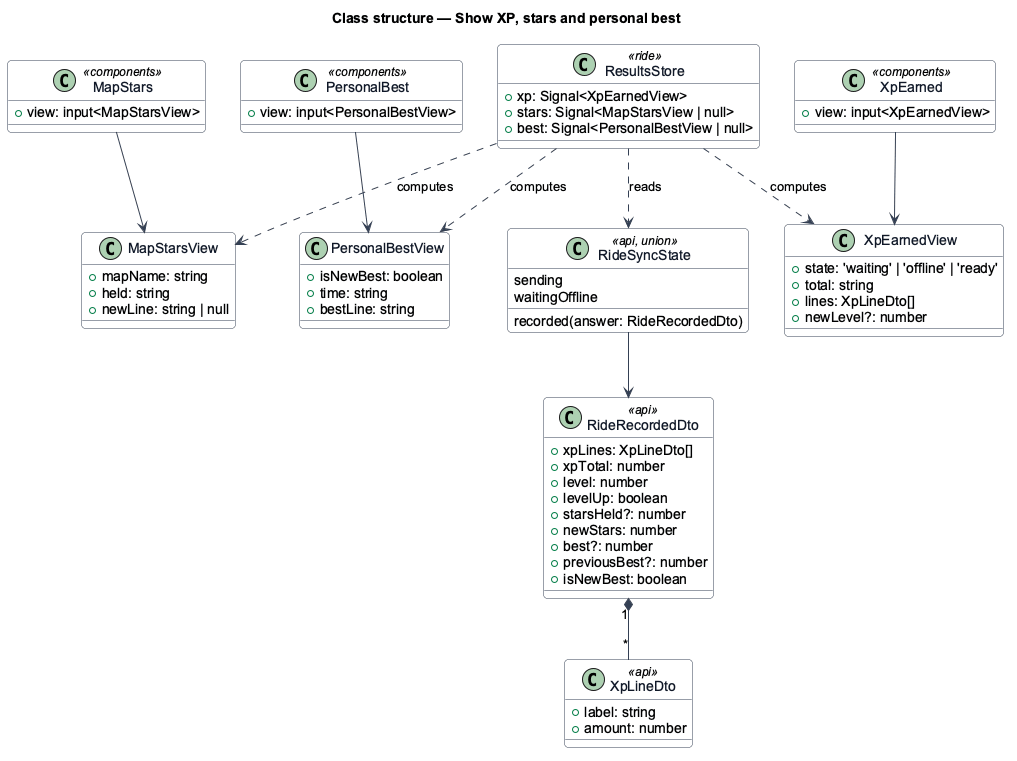

The diagram above was rendered by PlantUML. Its source (embedded in the PNG):
@startuml
' --- shared skin header ---
skinparam backgroundColor #FFFFFF
skinparam shadowing false
skinparam roundcorner 8
skinparam defaultFontName Arial
skinparam ArrowColor #344054
skinparam class {
  BorderColor #344054
  FontColor #101828
  BackgroundColor #F9FAFB
}
' --------------------------
title Class structure — Show XP, stars and personal best
class RideSyncState <<api, union>> {
  sending
  recorded(answer: RideRecordedDto)
  waitingOffline
}
class RideRecordedDto <<api>> {
  +xpLines: XpLineDto[]
  +xpTotal: number
  +level: number
  +levelUp: boolean
  +starsHeld?: number
  +newStars: number
  +best?: number
  +previousBest?: number
  +isNewBest: boolean
}
class XpLineDto <<api>> {
  +label: string
  +amount: number
}
class XpEarnedView {
  +state: 'waiting' | 'offline' | 'ready'
  +total: string
  +lines: XpLineDto[]
  +newLevel?: number
}
class MapStarsView {
  +mapName: string
  +held: string
  +newLine: string | null
}
class PersonalBestView {
  +isNewBest: boolean
  +time: string
  +bestLine: string
}
class ResultsStore <<ride>> {
  +xp: Signal<XpEarnedView>
  +stars: Signal<MapStarsView | null>
  +best: Signal<PersonalBestView | null>
}
class XpEarned <<components>> {
  +view: input<XpEarnedView>
}
class MapStars <<components>> {
  +view: input<MapStarsView>
}
class PersonalBest <<components>> {
  +view: input<PersonalBestView>
}
ResultsStore ..> RideSyncState : reads
RideSyncState --> RideRecordedDto
RideRecordedDto "1" *-- "*" XpLineDto
ResultsStore ..> XpEarnedView : computes
ResultsStore ..> MapStarsView : computes
ResultsStore ..> PersonalBestView : computes
XpEarned --> XpEarnedView
MapStars --> MapStarsView
PersonalBest --> PersonalBestView
@enduml